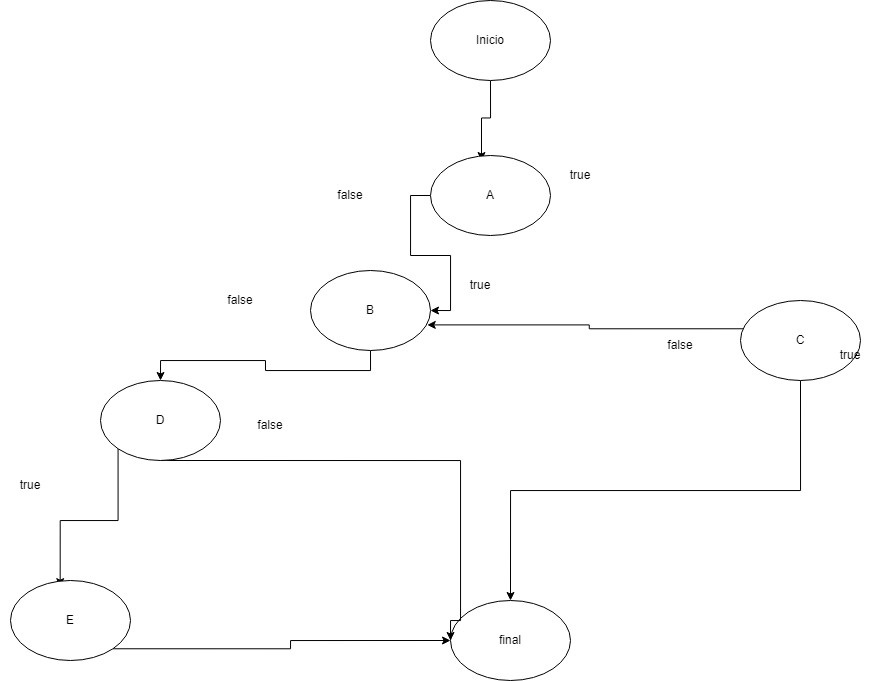

The diagram above was exported from draw.io. Its source (the exported page's mxGraphModel, read from the mxfile embedded in the PNG):
<mxGraphModel dx="1605" dy="895" grid="1" gridSize="10" guides="1" tooltips="1" connect="1" arrows="1" fold="1" page="1" pageScale="1" pageWidth="827" pageHeight="1169" math="0" shadow="0">
  <root>
    <mxCell id="0" />
    <mxCell id="1" parent="0" />
    <mxCell id="1kTFDGvB6wWYw7XW2_sZ-8" style="edgeStyle=orthogonalEdgeStyle;rounded=0;orthogonalLoop=1;jettySize=auto;html=1;exitX=0.5;exitY=1;exitDx=0;exitDy=0;entryX=0.425;entryY=0.063;entryDx=0;entryDy=0;entryPerimeter=0;" edge="1" parent="1" source="1kTFDGvB6wWYw7XW2_sZ-1" target="1kTFDGvB6wWYw7XW2_sZ-3">
      <mxGeometry relative="1" as="geometry" />
    </mxCell>
    <mxCell id="1kTFDGvB6wWYw7XW2_sZ-1" value="Inicio" style="ellipse;whiteSpace=wrap;html=1;" vertex="1" parent="1">
      <mxGeometry x="270" y="100" width="120" height="80" as="geometry" />
    </mxCell>
    <mxCell id="1kTFDGvB6wWYw7XW2_sZ-22" style="edgeStyle=orthogonalEdgeStyle;rounded=0;orthogonalLoop=1;jettySize=auto;html=1;exitX=0.5;exitY=1;exitDx=0;exitDy=0;entryX=0.5;entryY=0;entryDx=0;entryDy=0;" edge="1" parent="1" source="1kTFDGvB6wWYw7XW2_sZ-2" target="1kTFDGvB6wWYw7XW2_sZ-17">
      <mxGeometry relative="1" as="geometry" />
    </mxCell>
    <mxCell id="1kTFDGvB6wWYw7XW2_sZ-2" value="B" style="ellipse;whiteSpace=wrap;html=1;" vertex="1" parent="1">
      <mxGeometry x="150" y="370" width="120" height="80" as="geometry" />
    </mxCell>
    <mxCell id="1kTFDGvB6wWYw7XW2_sZ-18" style="edgeStyle=orthogonalEdgeStyle;rounded=0;orthogonalLoop=1;jettySize=auto;html=1;exitX=0;exitY=0.5;exitDx=0;exitDy=0;entryX=1;entryY=0.5;entryDx=0;entryDy=0;" edge="1" parent="1" source="1kTFDGvB6wWYw7XW2_sZ-3" target="1kTFDGvB6wWYw7XW2_sZ-2">
      <mxGeometry relative="1" as="geometry" />
    </mxCell>
    <mxCell id="1kTFDGvB6wWYw7XW2_sZ-3" value="A" style="ellipse;whiteSpace=wrap;html=1;" vertex="1" parent="1">
      <mxGeometry x="270" y="255" width="120" height="80" as="geometry" />
    </mxCell>
    <mxCell id="1kTFDGvB6wWYw7XW2_sZ-31" style="edgeStyle=orthogonalEdgeStyle;rounded=0;orthogonalLoop=1;jettySize=auto;html=1;exitX=0;exitY=1;exitDx=0;exitDy=0;entryX=0.973;entryY=0.68;entryDx=0;entryDy=0;entryPerimeter=0;" edge="1" parent="1" target="1kTFDGvB6wWYw7XW2_sZ-2">
      <mxGeometry relative="1" as="geometry">
        <mxPoint x="587.5735931288073" y="428.2842712474619" as="sourcePoint" />
      </mxGeometry>
    </mxCell>
    <mxCell id="1kTFDGvB6wWYw7XW2_sZ-20" style="edgeStyle=orthogonalEdgeStyle;rounded=0;orthogonalLoop=1;jettySize=auto;html=1;exitX=0.5;exitY=1;exitDx=0;exitDy=0;entryX=0.5;entryY=0;entryDx=0;entryDy=0;" edge="1" parent="1" source="1kTFDGvB6wWYw7XW2_sZ-5" target="1kTFDGvB6wWYw7XW2_sZ-6">
      <mxGeometry relative="1" as="geometry" />
    </mxCell>
    <mxCell id="1kTFDGvB6wWYw7XW2_sZ-5" value="C" style="ellipse;whiteSpace=wrap;html=1;" vertex="1" parent="1">
      <mxGeometry x="580" y="400" width="120" height="80" as="geometry" />
    </mxCell>
    <mxCell id="1kTFDGvB6wWYw7XW2_sZ-6" value="final" style="ellipse;whiteSpace=wrap;html=1;" vertex="1" parent="1">
      <mxGeometry x="290" y="700" width="120" height="80" as="geometry" />
    </mxCell>
    <mxCell id="1kTFDGvB6wWYw7XW2_sZ-23" style="edgeStyle=orthogonalEdgeStyle;rounded=0;orthogonalLoop=1;jettySize=auto;html=1;exitX=0.5;exitY=1;exitDx=0;exitDy=0;entryX=0;entryY=0.5;entryDx=0;entryDy=0;" edge="1" parent="1" source="1kTFDGvB6wWYw7XW2_sZ-17" target="1kTFDGvB6wWYw7XW2_sZ-6">
      <mxGeometry relative="1" as="geometry">
        <Array as="points">
          <mxPoint x="300" y="560" />
          <mxPoint x="300" y="720" />
          <mxPoint x="290" y="720" />
        </Array>
      </mxGeometry>
    </mxCell>
    <mxCell id="1kTFDGvB6wWYw7XW2_sZ-33" style="edgeStyle=orthogonalEdgeStyle;rounded=0;orthogonalLoop=1;jettySize=auto;html=1;exitX=0;exitY=1;exitDx=0;exitDy=0;entryX=0.414;entryY=0.077;entryDx=0;entryDy=0;entryPerimeter=0;" edge="1" parent="1" source="1kTFDGvB6wWYw7XW2_sZ-17" target="1kTFDGvB6wWYw7XW2_sZ-32">
      <mxGeometry relative="1" as="geometry" />
    </mxCell>
    <mxCell id="1kTFDGvB6wWYw7XW2_sZ-17" value="D" style="ellipse;whiteSpace=wrap;html=1;" vertex="1" parent="1">
      <mxGeometry x="-60" y="480" width="120" height="80" as="geometry" />
    </mxCell>
    <mxCell id="1kTFDGvB6wWYw7XW2_sZ-24" value="true" style="text;html=1;strokeColor=none;fillColor=none;align=center;verticalAlign=middle;whiteSpace=wrap;rounded=0;" vertex="1" parent="1">
      <mxGeometry x="290" y="370" width="60" height="30" as="geometry" />
    </mxCell>
    <mxCell id="1kTFDGvB6wWYw7XW2_sZ-25" value="true" style="text;html=1;strokeColor=none;fillColor=none;align=center;verticalAlign=middle;whiteSpace=wrap;rounded=0;" vertex="1" parent="1">
      <mxGeometry x="390" y="260" width="60" height="30" as="geometry" />
    </mxCell>
    <mxCell id="1kTFDGvB6wWYw7XW2_sZ-26" value="true" style="text;html=1;strokeColor=none;fillColor=none;align=center;verticalAlign=middle;whiteSpace=wrap;rounded=0;" vertex="1" parent="1">
      <mxGeometry x="660" y="440" width="60" height="30" as="geometry" />
    </mxCell>
    <mxCell id="1kTFDGvB6wWYw7XW2_sZ-27" value="true" style="text;html=1;strokeColor=none;fillColor=none;align=center;verticalAlign=middle;whiteSpace=wrap;rounded=0;" vertex="1" parent="1">
      <mxGeometry x="-160" y="570" width="60" height="30" as="geometry" />
    </mxCell>
    <mxCell id="1kTFDGvB6wWYw7XW2_sZ-28" value="false" style="text;html=1;strokeColor=none;fillColor=none;align=center;verticalAlign=middle;whiteSpace=wrap;rounded=0;" vertex="1" parent="1">
      <mxGeometry x="50" y="385" width="60" height="30" as="geometry" />
    </mxCell>
    <mxCell id="1kTFDGvB6wWYw7XW2_sZ-29" value="false" style="text;html=1;strokeColor=none;fillColor=none;align=center;verticalAlign=middle;whiteSpace=wrap;rounded=0;" vertex="1" parent="1">
      <mxGeometry x="160" y="280" width="60" height="30" as="geometry" />
    </mxCell>
    <mxCell id="1kTFDGvB6wWYw7XW2_sZ-30" value="false" style="text;html=1;strokeColor=none;fillColor=none;align=center;verticalAlign=middle;whiteSpace=wrap;rounded=0;" vertex="1" parent="1">
      <mxGeometry x="490" y="430" width="60" height="30" as="geometry" />
    </mxCell>
    <mxCell id="1kTFDGvB6wWYw7XW2_sZ-34" style="edgeStyle=orthogonalEdgeStyle;rounded=0;orthogonalLoop=1;jettySize=auto;html=1;exitX=1;exitY=1;exitDx=0;exitDy=0;" edge="1" parent="1" source="1kTFDGvB6wWYw7XW2_sZ-32">
      <mxGeometry relative="1" as="geometry">
        <mxPoint x="290" y="740" as="targetPoint" />
      </mxGeometry>
    </mxCell>
    <mxCell id="1kTFDGvB6wWYw7XW2_sZ-32" value="E" style="ellipse;whiteSpace=wrap;html=1;" vertex="1" parent="1">
      <mxGeometry x="-150" y="680" width="120" height="80" as="geometry" />
    </mxCell>
    <mxCell id="1kTFDGvB6wWYw7XW2_sZ-35" value="false" style="text;html=1;strokeColor=none;fillColor=none;align=center;verticalAlign=middle;whiteSpace=wrap;rounded=0;" vertex="1" parent="1">
      <mxGeometry x="80" y="510" width="60" height="30" as="geometry" />
    </mxCell>
  </root>
</mxGraphModel>